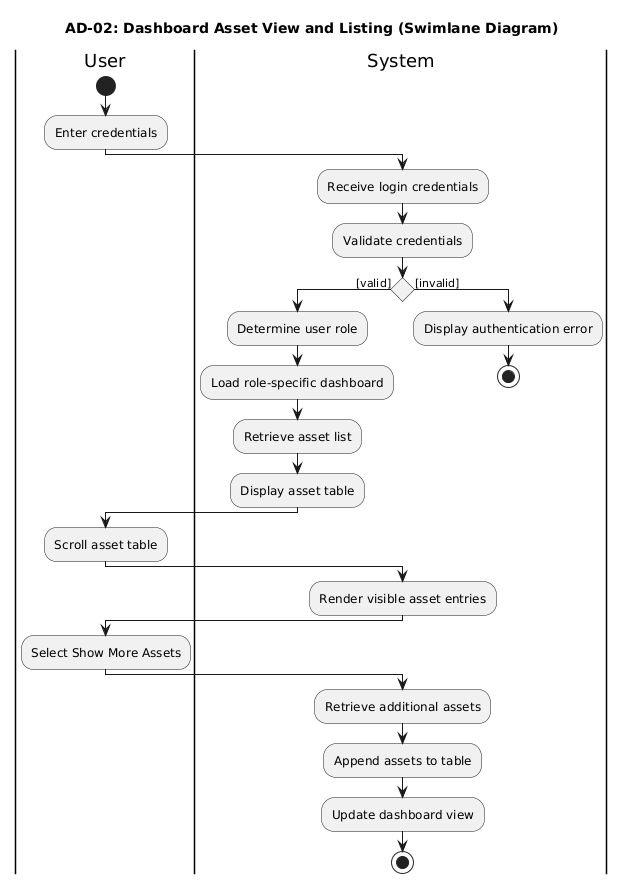

The diagram above was rendered by PlantUML. Its source (embedded in the PNG):
@startuml
title AD-02: Dashboard Asset View and Listing (Swimlane Diagram)

|User|
start
:Enter credentials;

|System|
:Receive login credentials;
:Validate credentials;

if () then ([valid])
    :Determine user role;
    :Load role-specific dashboard;
    :Retrieve asset list;
    :Display asset table;
else ([invalid])
    :Display authentication error;
    stop
endif

' ---------- DASHBOARD ASSET LISTING ----------
|User|
:Scroll asset table;

|System|
:Render visible asset entries;

|User|
:Select Show More Assets;

|System|
:Retrieve additional assets;
:Append assets to table;
:Update dashboard view;

stop
@enduml